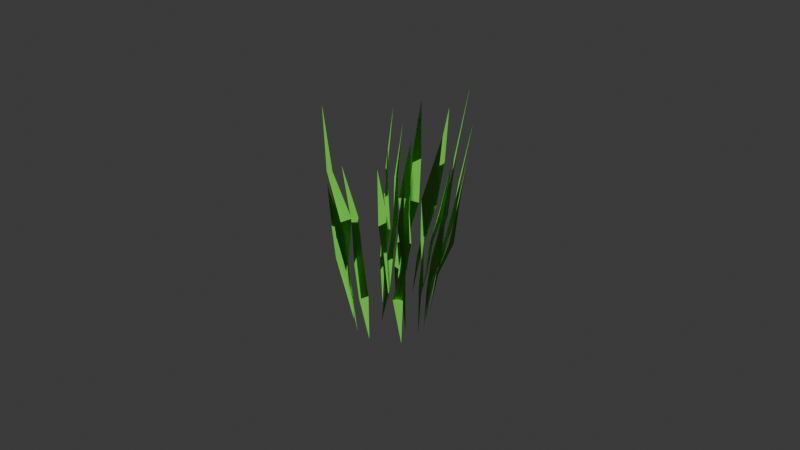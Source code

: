 # Source: grass.blend  (saved by Blender 4.2.66; exported with 4.5.12 LTS)
import bpy
from mathutils import Matrix  # noqa: F401  (used for matrix-valued properties, if any)

bpy.ops.wm.read_factory_settings(use_empty=True)
scene = bpy.context.scene
scene.name = 'Scene'

# ---- collections
col_grass = bpy.data.collections.new('Grass'); scene.collection.children.link(col_grass)

# ---- materials (node trees are filled in below, after node groups)
mat_material = bpy.data.materials.new('Material')

# ---- node groups
ng_random_position_array = bpy.data.node_groups.new('Random Position Array', 'GeometryNodeTree')
_s = ng_random_position_array.interface.new_socket(name='Geometry', in_out='OUTPUT', socket_type='NodeSocketGeometry')
_s = ng_random_position_array.interface.new_socket(name='Geometry', in_out='INPUT', socket_type='NodeSocketGeometry')
ng_random_position_array.is_modifier = True
_N = ng_random_position_array.nodes; _L = ng_random_position_array.links
n0 = _N.new('NodeGroupOutput'); n0.name = 'Group Output'; n0.location = (1259, 352)
n1 = _N.new('GeometryNodeInstanceOnPoints'); n1.name = 'Instance on Points'; n1.location = (194, 352)
n2 = _N.new('GeometryNodeSetPosition'); n2.name = 'Set Position'; n2.location = (-248, 495)
n3 = _N.new('GeometryNodeMeshCircle'); n3.name = 'Mesh Circle'; n3.location = (-1273, 438)
n3.inputs[0].default_value = 20
n3.inputs[1].default_value = 0.01
n4 = _N.new('GeometryNodeTransform'); n4.name = 'Transform Geometry'; n4.location = (-1080, 480)
n4.inputs[2].default_value = (0.0, 1.571, 0.0)
n5 = _N.new('NodeGroupInput'); n5.name = 'Group Input'; n5.location = (-98, 237)
n6 = _N.new('ShaderNodeCombineXYZ'); n6.name = 'Combine XYZ'; n6.location = (-429, 356)
n7 = _N.new('ShaderNodeMath'); n7.name = 'Math'; n7.location = (-648, 383)
n7.operation = 'MULTIPLY'
n7.inputs[1].default_value = 0.025
n8 = _N.new('FunctionNodeRandomValue'); n8.name = 'Random Value'; n8.location = (-828, 307)
n8.inputs[2].default_value = -1.0
n9 = _N.new('GeometryNodeInputIndex'); n9.name = 'Index'; n9.location = (-1021, 84)
n10 = _N.new('FunctionNodeRandomValue'); n10.name = 'Random Value.001'; n10.location = (-843, 112)
n10.inputs[2].default_value = -8.4
n10.inputs[3].default_value = -1.4
n11 = _N.new('GeometryNodeRealizeInstances'); n11.name = 'Realize Instances'; n11.location = (615, 421)
n12 = _N.new('GeometryNodeSetPosition'); n12.name = 'Set Position.001'; n12.location = (989, 302)
n13 = _N.new('ShaderNodeVectorMath'); n13.name = 'Vector Math'; n13.location = (622, 124)
n13.operation = 'MULTIPLY'
n13.inputs[1].default_value = (0.0012, 0.001, 0.001)
n14 = _N.new('ShaderNodeTexVoronoi'); n14.name = 'Voronoi Texture'; n14.location = (433, 15)
n14.voronoi_dimensions = '4D'
n14.distance = 'MINKOWSKI'
n14.feature = 'F2'
n14.inputs[1].default_value = 2.8
n14.inputs[2].default_value = 21.0
n14.inputs[3].default_value = 11.2
n14.inputs[4].default_value = 0.925
n14.inputs[5].default_value = 9.4
n14.inputs[6].default_value = 0.7042
n15 = _N.new('GeometryNodeScaleInstances'); n15.name = 'Scale Instances'; n15.location = (407, 468)
n16 = _N.new('ShaderNodeTexVoronoi'); n16.name = 'Voronoi Texture.001'; n16.location = (26, 803)
n16.voronoi_dimensions = '4D'
n16.distance = 'MINKOWSKI'
n16.feature = 'F2'
n16.inputs[1].default_value = 4.6
n16.inputs[2].default_value = 21.2
n16.inputs[3].default_value = 10.2
n16.inputs[4].default_value = 0.925
n16.inputs[5].default_value = 11.6
n16.inputs[6].default_value = 0.7042
n16.inputs[7].default_value = 0.7
n16.inputs[8].default_value = 0.5042
n17 = _N.new('ShaderNodeVectorMath'); n17.name = 'Vector Math.001'; n17.location = (320, 781)
n17.operation = 'DIVIDE'
n17.inputs[1].default_value = (3.6, 4.4, 1.9)
_L.new(n2.outputs[0], n1.inputs[0])
_L.new(n3.outputs[0], n4.inputs[0])
_L.new(n5.outputs[0], n1.inputs[2])
_L.new(n4.outputs[0], n2.inputs[0])
_L.new(n6.outputs[0], n2.inputs[3])
_L.new(n8.outputs[1], n7.inputs[0])
_L.new(n9.outputs[0], n10.inputs[8])
_L.new(n10.outputs[1], n8.inputs[8])
_L.new(n7.outputs[0], n6.inputs[1])
_L.new(n12.outputs[0], n0.inputs[0])
_L.new(n13.outputs[0], n12.inputs[3])
_L.new(n14.outputs[1], n13.inputs[0])
_L.new(n11.outputs[0], n12.inputs[0])
_L.new(n1.outputs[0], n15.inputs[0])
_L.new(n15.outputs[0], n11.inputs[0])
_L.new(n16.outputs[1], n17.inputs[0])
_L.new(n17.outputs[0], n15.inputs[2])
n0.is_active_output = True

# ---- material node trees
mat_material.use_nodes = True; mat_material.node_tree.nodes.clear()
_N = mat_material.node_tree.nodes; _L = mat_material.node_tree.links
n0 = _N.new('ShaderNodeBsdfPrincipled'); n0.name = 'Principled BSDF'; n0.location = (10, 300)
n0.subsurface_method = 'BURLEY'
n0.inputs[0].default_value = (0.1908, 0.8008, 0.0729, 1.0)
n0.inputs[3].default_value = 1.2
n1 = _N.new('ShaderNodeOutputMaterial'); n1.name = 'Material Output'; n1.location = (300, 300)
_L.new(n0.outputs[0], n1.inputs[0])
n1.is_active_output = True

# ---- world
world_world = bpy.data.worlds.new('World'); scene.world = world_world
world_world.use_nodes = True; world_world.node_tree.nodes.clear()
_N = world_world.node_tree.nodes; _L = world_world.node_tree.links
n0 = _N.new('ShaderNodeOutputWorld'); n0.name = 'World Output'; n0.location = (300, 300)
n1 = _N.new('ShaderNodeBackground'); n1.name = 'Background'; n1.location = (10, 300)
n1.inputs[0].default_value = (0.05088, 0.05088, 0.05088, 1.0)
_L.new(n1.outputs[0], n0.inputs[0])
n0.is_active_output = True
world_world.color = (0.05088, 0.05088, 0.05088)
world_world.sun_shadow_jitter_overblur = 0.0

# ---- meshes
me_plane = bpy.data.meshes.new('Plane')
me_plane.from_pydata([(-0.05257, 0.0, 3.969e-09), (-0.0001091, 0.0, 3.783e-09), (-0.02511, -0.002772, 3.783e-09), (-0.02511, 0.002772, 3.783e-09), (-0.01311, -0.002123, 3.783e-09), (-0.01311, 0.002123, 3.783e-09), (-0.03711, 0.002123, 3.783e-09), (-0.03711, -0.002123, 3.783e-09), (-0.02511, 0.0, 3.783e-09), (-0.01311, 0.0, 3.783e-09), (-0.03711, 0.0, 3.783e-09)], [(0, 10), (1, 9)], [(4, 1, 5, 9), (10, 8, 3, 6), (8, 9, 5, 3), (0, 7, 10, 6), (2, 4, 9, 8), (7, 2, 8, 10)])
_uv = me_plane.uv_layers.new(name='UVMap')
_uv.uv.foreach_set('vector', [0.75, 0.0, 1.0, 1.0, 0.75, 1.0, 0.75, 0.5, 0.25, 0.5, 0.5, 0.5, 0.5, 1.0, 0.25, 1.0, 0.5, 0.5, 0.75, 0.5, 0.75, 1.0, 0.5, 1.0, 0.0, 0.0, 0.25, 0.0, 0.25, 0.5, 0.25, 1.0, 0.5, 0.0, 0.75, 0.0, 0.75, 0.5, 0.5, 0.5, 0.25, 0.0, 0.5, 0.0, 0.5, 0.5, 0.25, 0.5])
me_plane.materials.append(mat_material)
me_plane.update()
me_plane.normals_split_custom_set([tuple(v) for v in zip(*[iter([0.0, 0.0, 1.0, 0.0, 0.0, 1.0, 0.0, 0.0, 1.0, 0.0, 0.0, 1.0, 7.385e-15, 0.0, 1.0, 7.385e-15, 0.0, 1.0, 7.385e-15, 0.0, 1.0, 7.385e-15, 0.0, 1.0, -7.385e-15, 0.0, 1.0, -7.385e-15, 0.0, 1.0, -7.385e-15, 0.0, 1.0, -7.385e-15, 0.0, 1.0, 1.202e-08, 0.0, 1.0, 1.202e-08, 0.0, 1.0, 1.202e-08, 0.0, 1.0, 1.202e-08, 0.0, 1.0, 0.0, 0.0, 1.0, 0.0, 0.0, 1.0, 0.0, 0.0, 1.0, 0.0, 0.0, 1.0, 0.0, 0.0, 1.0, 0.0, 0.0, 1.0, 0.0, 0.0, 1.0, 0.0, 0.0, 1.0])] * 3)])

# ---- objects
ob_plane = bpy.data.objects.new('Plane', me_plane)
ob_normaldirection = bpy.data.objects.new('NormalDirection', None)

# ---- transforms, parenting, visibility, modifiers, constraints
ob_plane.location = (0.0, 0.0, 0.0)
ob_plane.rotation_euler = (-0.0, 1.571, 0.0)
ob_plane.scale = (1.0, 0.4758, 1.0)
_vg = ob_plane.vertex_groups.new(name='Grass')
_m = ob_plane.modifiers.new('GeometryNodes', 'NODES')
_m.node_group = ng_random_position_array
_m = ob_plane.modifiers.new('SimpleDeform', 'SIMPLE_DEFORM')
_m.deform_method = 'TAPER'
_m.factor = -0.8473
_m.angle = -0.8473
_m = ob_plane.modifiers.new('SimpleDeform.001', 'SIMPLE_DEFORM')
_m.factor = -0.1117
_m.angle = -0.1117
_m = ob_plane.modifiers.new('NormalEdit', 'NORMAL_EDIT')
_m.mix_mode = 'MUL'
_m.target = ob_normaldirection
_m.use_direction_parallel = True
ob_normaldirection.location = (0.0, 0.0, 100.2)

# ---- collection membership
col_grass.objects.link(ob_plane)
col_grass.objects.link(ob_normaldirection)

# ---- scene / render settings (as saved in the file)
scene.frame_start = 1; scene.frame_end = 250; scene.frame_set(89)
scene.render.engine = 'BLENDER_EEVEE_NEXT'
bpy.context.view_layer.update()

# ---- added for rendering (the .blend has no active camera and no usable light): camera, sun
cam_auto = bpy.data.cameras.new('AutoCamera')
cam_auto.lens = 50.0
cam_auto.sensor_width = 36.0
cam_auto.clip_end = 1000.0
ob_auto_camera = bpy.data.objects.new('AutoCamera', cam_auto)
scene.collection.objects.link(ob_auto_camera)
ob_auto_camera.location = (0.1904, -0.220482, 0.174908)
ob_auto_camera.rotation_euler = (1.09748, -7.21219e-08, 0.694738)
scene.camera = ob_auto_camera
light_auto_sun = bpy.data.lights.new('AutoSun', 'SUN')
light_auto_sun.energy = 3.0
light_auto_sun.angle = 0.0523599
ob_auto_sun = bpy.data.objects.new('AutoSun', light_auto_sun)
scene.collection.objects.link(ob_auto_sun)
ob_auto_sun.rotation_euler = (0.872665, 0.174533, 0.523599)
bpy.context.view_layer.update()
